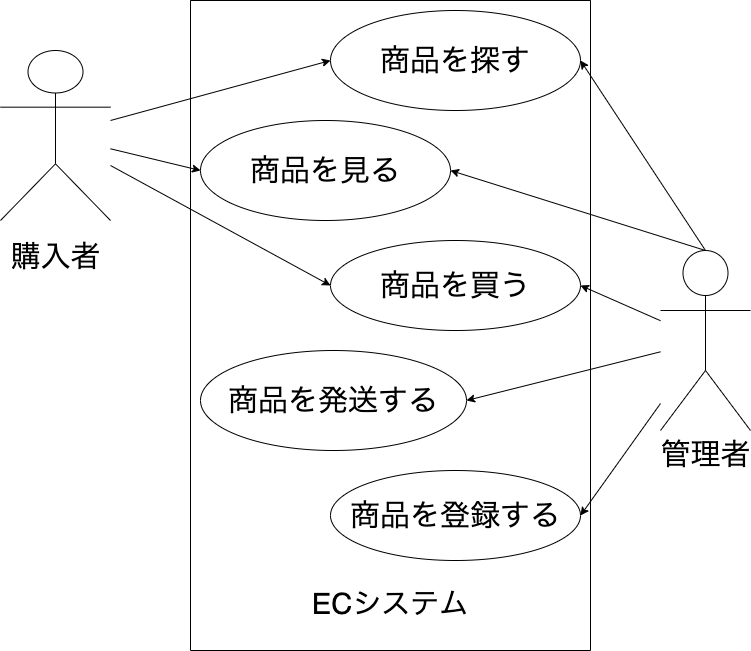

The diagram above was exported from draw.io. Its source (the exported page's mxGraphModel, read from the mxfile embedded in the PNG):
<mxGraphModel dx="723" dy="627" grid="1" gridSize="10" guides="1" tooltips="1" connect="1" arrows="1" fold="1" page="1" pageScale="1" pageWidth="827" pageHeight="1169" math="0" shadow="0">
  <root>
    <mxCell id="0" />
    <mxCell id="1" parent="0" />
    <mxCell id="2" value="購入者" style="shape=umlActor;verticalLabelPosition=bottom;verticalAlign=top;html=1;outlineConnect=0;spacing=14;fontSize=30;" vertex="1" parent="1">
      <mxGeometry x="40" y="120" width="110" height="170" as="geometry" />
    </mxCell>
    <mxCell id="9" value="" style="swimlane;startSize=0;fontSize=30;" vertex="1" parent="1">
      <mxGeometry x="230" y="70" width="400" height="650" as="geometry" />
    </mxCell>
    <mxCell id="10" value="商品を探す" style="ellipse;whiteSpace=wrap;html=1;fontSize=30;" vertex="1" parent="9">
      <mxGeometry x="140" y="10" width="250" height="100" as="geometry" />
    </mxCell>
    <mxCell id="12" value="商品を買う" style="ellipse;whiteSpace=wrap;html=1;fontSize=30;" vertex="1" parent="9">
      <mxGeometry x="140" y="240" width="250" height="90" as="geometry" />
    </mxCell>
    <mxCell id="11" value="商品を見る" style="ellipse;whiteSpace=wrap;html=1;fontSize=30;" vertex="1" parent="9">
      <mxGeometry x="10" y="120" width="250" height="100" as="geometry" />
    </mxCell>
    <mxCell id="18" value="商品を発送する" style="ellipse;whiteSpace=wrap;html=1;fontSize=30;" vertex="1" parent="9">
      <mxGeometry x="10" y="350" width="266" height="100" as="geometry" />
    </mxCell>
    <mxCell id="19" value="商品を登録する" style="ellipse;whiteSpace=wrap;html=1;fontSize=30;" vertex="1" parent="9">
      <mxGeometry x="140" y="470" width="250" height="90" as="geometry" />
    </mxCell>
    <mxCell id="28" value="ECシステム" style="text;html=1;strokeColor=none;fillColor=none;align=center;verticalAlign=middle;whiteSpace=wrap;rounded=0;fontSize=29;" vertex="1" parent="9">
      <mxGeometry x="65" y="590" width="270" height="30" as="geometry" />
    </mxCell>
    <mxCell id="13" value="" style="endArrow=classic;html=1;fontSize=30;entryX=0;entryY=0.5;entryDx=0;entryDy=0;" edge="1" parent="1" source="2" target="10">
      <mxGeometry width="50" height="50" relative="1" as="geometry">
        <mxPoint x="380" y="340" as="sourcePoint" />
        <mxPoint x="430" y="290" as="targetPoint" />
      </mxGeometry>
    </mxCell>
    <mxCell id="14" value="" style="endArrow=classic;html=1;fontSize=30;entryX=0;entryY=0.5;entryDx=0;entryDy=0;" edge="1" parent="1" source="2" target="11">
      <mxGeometry width="50" height="50" relative="1" as="geometry">
        <mxPoint x="380" y="340" as="sourcePoint" />
        <mxPoint x="430" y="290" as="targetPoint" />
      </mxGeometry>
    </mxCell>
    <mxCell id="15" value="" style="endArrow=classic;html=1;fontSize=30;entryX=0;entryY=0.5;entryDx=0;entryDy=0;" edge="1" parent="1" source="2" target="12">
      <mxGeometry width="50" height="50" relative="1" as="geometry">
        <mxPoint x="380" y="340" as="sourcePoint" />
        <mxPoint x="430" y="290" as="targetPoint" />
      </mxGeometry>
    </mxCell>
    <mxCell id="16" value="管理者" style="shape=umlActor;verticalLabelPosition=bottom;verticalAlign=top;html=1;outlineConnect=0;fontSize=30;" vertex="1" parent="1">
      <mxGeometry x="700" y="320" width="90" height="180" as="geometry" />
    </mxCell>
    <mxCell id="22" value="" style="endArrow=classic;html=1;fontSize=30;entryX=1;entryY=0.5;entryDx=0;entryDy=0;" edge="1" parent="1" target="10">
      <mxGeometry width="50" height="50" relative="1" as="geometry">
        <mxPoint x="745" y="320" as="sourcePoint" />
        <mxPoint x="600" y="340" as="targetPoint" />
      </mxGeometry>
    </mxCell>
    <mxCell id="23" value="" style="endArrow=classic;html=1;fontSize=30;entryX=1;entryY=0.5;entryDx=0;entryDy=0;exitX=0.5;exitY=0;exitDx=0;exitDy=0;exitPerimeter=0;" edge="1" parent="1" source="16" target="11">
      <mxGeometry width="50" height="50" relative="1" as="geometry">
        <mxPoint x="730" y="320" as="sourcePoint" />
        <mxPoint x="600" y="340" as="targetPoint" />
      </mxGeometry>
    </mxCell>
    <mxCell id="24" value="" style="endArrow=classic;html=1;fontSize=30;entryX=1;entryY=0.5;entryDx=0;entryDy=0;" edge="1" parent="1" source="16" target="12">
      <mxGeometry width="50" height="50" relative="1" as="geometry">
        <mxPoint x="540" y="390" as="sourcePoint" />
        <mxPoint x="590" y="340" as="targetPoint" />
      </mxGeometry>
    </mxCell>
    <mxCell id="25" value="" style="endArrow=classic;html=1;fontSize=30;entryX=1;entryY=0.5;entryDx=0;entryDy=0;" edge="1" parent="1" source="16" target="18">
      <mxGeometry width="50" height="50" relative="1" as="geometry">
        <mxPoint x="540" y="390" as="sourcePoint" />
        <mxPoint x="590" y="340" as="targetPoint" />
      </mxGeometry>
    </mxCell>
    <mxCell id="26" value="" style="endArrow=classic;html=1;fontSize=30;entryX=1;entryY=0.5;entryDx=0;entryDy=0;" edge="1" parent="1" source="16" target="19">
      <mxGeometry width="50" height="50" relative="1" as="geometry">
        <mxPoint x="540" y="390" as="sourcePoint" />
        <mxPoint x="590" y="340" as="targetPoint" />
      </mxGeometry>
    </mxCell>
  </root>
</mxGraphModel>